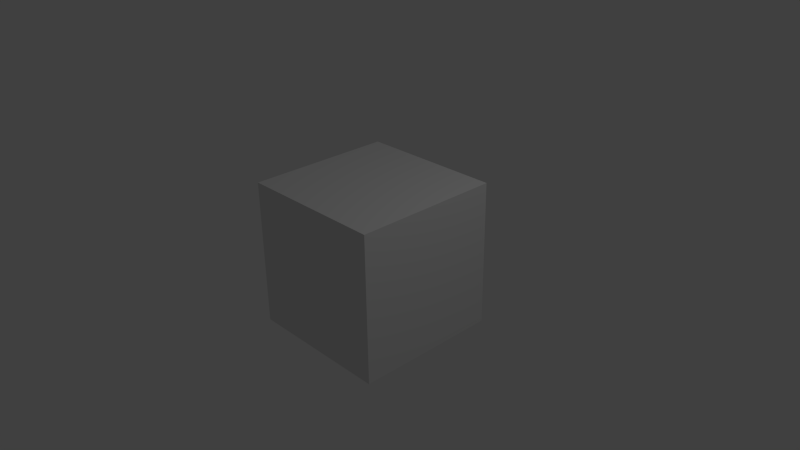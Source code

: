 # Source: TestLuaTween.blend  (saved by Blender 2.79.1; exported with 4.5.12 LTS)
import bpy
from mathutils import Matrix  # noqa: F401  (used for matrix-valued properties, if any)

bpy.ops.wm.read_factory_settings(use_empty=True)
scene = bpy.context.scene
scene.name = 'Scene'

# ---- collections
col_collection_1 = bpy.data.collections.new('Collection 1'); scene.collection.children.link(col_collection_1)

# ---- materials (node trees are filled in below, after node groups)
mat_material = bpy.data.materials.new('Material')
mat_material.alpha_threshold = 0.0
mat_material.roughness = 0.5
mat_material.line_color = (0.0, 0.0, 0.0, 1.0)

# ---- material node trees

# ---- world
world_world = bpy.data.worlds.new('World'); scene.world = world_world
world_world.color = (0.05088, 0.05088, 0.05088)
world_world.use_sun_shadow = False
world_world.sun_shadow_jitter_overblur = 0.0
world_world.cycles.sampling_method = 'NONE'
world_world.cycles.sample_map_resolution = 256

# ---- cameras
cam_camera = bpy.data.cameras.new('Camera')
cam_camera.clip_end = 100.0
cam_camera.lens = 35.0
cam_camera.sensor_width = 32.0
cam_camera.sensor_height = 18.0
cam_camera.ortho_scale = 7.314
cam_camera.dof.focus_distance = 0.0
cam_camera.dof.aperture_fstop = 128.0

# ---- lights
light_lamp = bpy.data.lights.new('Lamp', 'POINT')
light_lamp.transmission_factor = 0.0
light_lamp.cutoff_distance = 30.0
light_lamp.energy = 100.0
light_lamp.shadow_buffer_clip_start = 1.001
light_lamp.shadow_soft_size = 0.1
light_lamp.shadow_maximum_resolution = 0.006
light_lamp.use_absolute_resolution = True
light_lamp.cycles.use_multiple_importance_sampling = False

# ---- meshes
me_cube = bpy.data.meshes.new('Cube')
me_cube.from_pydata([(1.0, 1.0, -1.0), (1.0, -1.0, -1.0), (-1.0, -1.0, -1.0), (-1.0, 1.0, -1.0), (1.0, 1.0, 1.0), (1.0, -1.0, 1.0), (-1.0, -1.0, 1.0), (-1.0, 1.0, 1.0)], [], [(0, 1, 2, 3), (4, 7, 6, 5), (0, 4, 5, 1), (1, 5, 6, 2), (2, 6, 7, 3), (4, 0, 3, 7)])
me_cube.materials.append(mat_material)
me_cube.use_remesh_preserve_volume = False
me_cube.use_remesh_preserve_attributes = False
me_cube.use_mirror_vertex_groups = False
me_cube.update()

# ---- objects
ob_cube = bpy.data.objects.new('Cube', me_cube)
ob_lamp = bpy.data.objects.new('Lamp', light_lamp)
ob_camera = bpy.data.objects.new('Camera', cam_camera)

# ---- transforms, parenting, visibility, modifiers, constraints
ob_cube.location = (0.0, 0.0, 0.0)
ob_cube.lock_rotations_4d = False
ob_cube.empty_display_type = 'ARROWS'
ob_cube.lineart.crease_threshold = 0.0
ob_lamp.location = (4.076, 1.005, 5.904)
ob_lamp.rotation_euler = (0.6503, 0.05522, 1.866)
ob_lamp.lock_rotations_4d = False
ob_lamp.empty_display_type = 'ARROWS'
ob_lamp.color = (0.0, 0.0, 0.0, 0.0)
ob_lamp.lineart.crease_threshold = 0.0
ob_camera.location = (7.481, -6.508, 5.344)
ob_camera.rotation_euler = (1.109, 0.01082, 0.8149)
ob_camera.lock_rotations_4d = False
ob_camera.empty_display_type = 'ARROWS'
ob_camera.color = (0.0, 0.0, 0.0, 0.0)
ob_camera.display_type = 'WIRE'
ob_camera.lineart.crease_threshold = 0.0

# ---- collection membership
col_collection_1.objects.link(ob_cube)
col_collection_1.objects.link(ob_lamp)
col_collection_1.objects.link(ob_camera)

# ---- scene / render settings (as saved in the file)
scene.camera = ob_camera
scene.frame_start = 1; scene.frame_end = 250; scene.frame_set(1)
scene.render.engine = 'BLENDER_EEVEE_NEXT'
scene.render.resolution_percentage = 50
scene.render.dither_intensity = 0.0
scene.cycles.use_denoising = False
scene.cycles.samples = 10
scene.cycles.sampling_pattern = 'TABULATED_SOBOL'
scene.cycles.light_sampling_threshold = 0.0
scene.cycles.use_adaptive_sampling = False
scene.cycles.use_light_tree = False
scene.cycles.blur_glossy = 0.0
scene.cycles.volume_bounces = 1
scene.cycles.pixel_filter_type = 'GAUSSIAN'
scene.cycles.sample_clamp_indirect = 0.0
scene.view_settings.view_transform = 'Standard'
bpy.context.view_layer.update()
